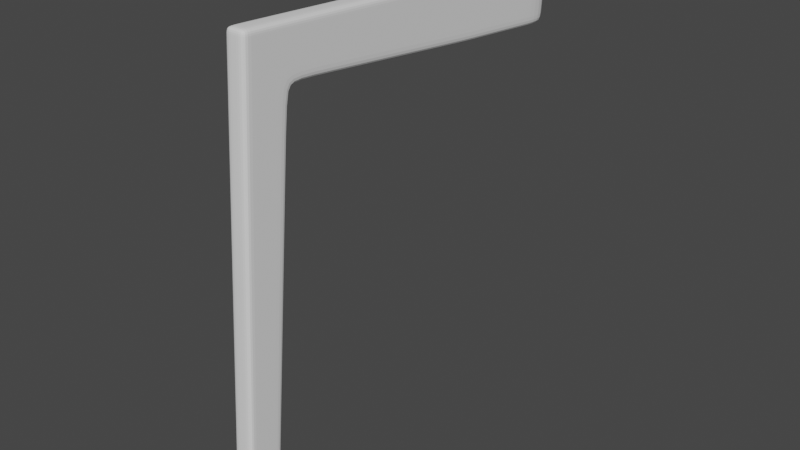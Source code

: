 # Source: Chair.blend  (saved by Blender 2.93.21; exported with 4.5.12 LTS)
import bpy
from mathutils import Matrix  # noqa: F401  (used for matrix-valued properties, if any)

bpy.ops.wm.read_factory_settings(use_empty=True)
scene = bpy.context.scene
scene.name = 'Scene'

# ---- collections
col_collection = bpy.data.collections.new('Collection'); scene.collection.children.link(col_collection)
col_referance_images = bpy.data.collections.new('Referance Images'); col_collection.children.link(col_referance_images)
col_chair = bpy.data.collections.new('Chair'); col_collection.children.link(col_chair)

# ---- world
world_world = bpy.data.worlds.new('World'); scene.world = world_world
world_world.use_nodes = True; world_world.node_tree.nodes.clear()
_N = world_world.node_tree.nodes; _L = world_world.node_tree.links
n0 = _N.new('ShaderNodeOutputWorld'); n0.name = 'World Output'; n0.location = (300, 300)
n1 = _N.new('ShaderNodeBackground'); n1.name = 'Background'; n1.location = (10, 300)
n1.inputs[0].default_value = (0.05088, 0.05088, 0.05088, 1.0)
_L.new(n1.outputs[0], n0.inputs[0])
n0.is_active_output = True
world_world.color = (0.05088, 0.05088, 0.05088)
world_world.use_sun_shadow = False
world_world.sun_shadow_jitter_overblur = 0.0

# ---- meshes
me_cube = bpy.data.meshes.new('Cube')
me_cube.from_pydata([(-1.056, -23.49, -1.02), (-1.056, -20.57, 46.28), (-1.056, -19.91, -1.02), (1.056, -23.49, -1.02), (1.056, -20.57, 46.28), (1.056, -19.91, -1.02), (-1.056, -21.02, 38.99), (-1.056, -16.29, 38.77), (1.056, -16.29, 38.77), (1.056, -21.02, 38.99), (-1.056, -16.09, 40.9), (1.056, -16.09, 40.9), (-1.056, 6.906, 44.83), (1.056, 6.906, 44.83), (-1.056, 6.407, 38.59), (1.056, 6.407, 38.59), (-1.056, -20.82, 42.2), (1.056, -20.82, 42.2), (-1.056, 6.506, 39.68), (1.056, 6.506, 39.68), (-1.056, -20.59, -1.02), (-1.056, -16.56, 46.08), (1.056, -20.59, -1.02), (1.056, -16.56, 46.08), (1.056, -17.18, 38.82), (-1.056, -17.18, 38.82), (1.056, -16.91, 42.01), (-1.056, -16.91, 42.01), (-1.056, -22.87, -1.02), (1.056, -19.72, 46.24), (1.056, -20.2, 38.95), (1.056, -19.99, 42.16), (-1.056, -19.72, 46.24), (1.056, -22.87, -1.02), (-1.056, -20.2, 38.95), (-1.056, -19.99, 42.16), (-1.056, -19.82, -0.02104), (1.056, -19.82, -0.02104), (1.056, -23.43, -0.01568), (-1.056, -23.43, -0.01568), (-1.056, -20.5, -0.02002), (1.056, -20.5, -0.02002), (-1.056, -22.8, -0.01661), (1.056, -22.8, -0.01661), (1.056, -13.31, 45.91), (-1.056, -13.31, 45.91), (-1.056, -13.78, 40.67), (1.056, -13.78, 40.67), (1.056, -13.68, 41.73), (-1.056, -13.68, 41.73), (-1.056, 14.76, 44.17), (1.056, 14.76, 44.17), (-1.056, 14.36, 39.02), (-1.056, 14.26, 37.93), (1.056, 14.36, 39.02), (1.056, 14.26, 37.93), (-1.056, 20.37, 43.7), (1.056, 20.37, 43.7), (-1.056, 19.97, 38.55), (-1.056, 19.87, 37.46), (1.056, 19.97, 38.55), (1.056, 19.87, 37.46), (-1.056, 7.988, 44.74), (-1.056, 7.588, 39.59), (1.056, 7.489, 38.5), (1.056, 7.588, 39.59), (1.056, 7.988, 44.74), (-1.056, 7.489, 38.5), (1.056, 16.17, 38.87), (1.056, 16.57, 44.02), (-1.056, 16.07, 37.78), (1.056, 16.07, 37.78), (-1.056, 16.17, 38.87), (-1.056, 16.57, 44.02), (-1.056, -20.62, 45.55), (1.056, -20.62, 45.55), (-1.056, 6.834, 43.91), (1.056, 6.834, 43.91), (1.056, -16.63, 45.34), (-1.056, -16.63, 45.34), (-1.056, -19.76, 45.5), (1.056, -19.76, 45.5), (1.056, -13.38, 45.15), (-1.056, -13.38, 45.15), (-1.056, 14.69, 43.24), (1.056, 14.69, 43.24), (-1.056, 20.3, 42.77), (1.056, 20.3, 42.77), (1.056, 7.916, 43.81), (-1.056, 7.916, 43.81), (-1.056, 16.5, 43.09), (1.056, 16.5, 43.09), (1.056, -20.66, 44.94), (-1.056, 6.775, 43.14), (1.056, 6.775, 43.14), (1.056, -16.68, 44.74), (-1.056, -16.68, 44.74), (-1.056, -19.81, 44.89), (1.056, -19.81, 44.89), (-1.056, -13.43, 44.53), (-1.056, 14.63, 42.48), (1.056, 14.63, 42.48), (-1.056, 20.24, 42.0), (1.056, 20.24, 42.0), (-1.056, 7.856, 43.05), (-1.056, 16.44, 42.32), (-1.056, -20.66, 44.94), (1.056, -13.43, 44.53), (1.056, 7.856, 43.05), (1.056, 16.44, 42.32), (-1.192e-07, -19.91, -1.02), (-1.192e-07, -23.49, -1.02), (-1.192e-07, -20.57, 46.28), (-1.192e-07, -21.02, 38.99), (-1.192e-07, -16.29, 38.77), (-1.192e-07, -16.09, 40.9), (-1.192e-07, 6.906, 44.83), (-1.192e-07, 6.407, 38.59), (-1.192e-07, -20.82, 42.2), (-1.192e-07, -16.56, 46.08), (-1.192e-07, -20.59, -1.02), (-1.192e-07, -19.72, 46.24), (-1.192e-07, -22.87, -1.02), (-1.192e-07, -19.82, -0.02104), (-1.192e-07, -23.43, -0.01568), (-1.192e-07, -13.78, 40.67), (-1.192e-07, -13.31, 45.91), (-1.192e-07, 14.76, 44.17), (-1.192e-07, 14.26, 37.93), (-1.192e-07, 20.37, 43.7), (-1.192e-07, 19.87, 37.46), (-1.192e-07, 19.97, 38.55), (-1.192e-07, 7.489, 38.5), (-1.192e-07, 7.988, 44.74), (-1.192e-07, 16.57, 44.02), (-1.192e-07, 16.07, 37.78), (-1.192e-07, 20.3, 42.77), (-1.192e-07, -20.62, 45.55), (-1.192e-07, -20.66, 44.94), (-1.192e-07, 20.24, 42.0)], [], [(126, 44, 13, 116), (81, 29, 4, 75), (137, 112, 1, 74), (122, 33, 3, 111), (121, 32, 1, 112), (124, 113, 6, 39), (43, 30, 9, 38), (123, 114, 8, 37), (40, 25, 7, 36), (113, 118, 16, 6), (30, 31, 17, 9), (114, 115, 11, 8), (25, 27, 10, 7), (65, 64, 55, 54), (83, 45, 12, 76), (125, 46, 14, 117), (48, 47, 15, 19), (107, 48, 19, 94), (46, 49, 18, 14), (89, 62, 50, 84), (34, 35, 27, 25), (8, 11, 26, 24), (42, 34, 25, 40), (37, 8, 24, 41), (110, 5, 22, 120), (80, 32, 21, 79), (74, 1, 32, 80), (39, 6, 34, 42), (6, 16, 35, 34), (24, 26, 31, 30), (41, 24, 30, 43), (119, 21, 32, 121), (120, 22, 33, 122), (78, 23, 29, 81), (22, 41, 43, 33), (0, 39, 42, 28), (5, 37, 41, 22), (28, 42, 40, 20), (20, 40, 36, 2), (110, 123, 37, 5), (33, 43, 38, 3), (111, 124, 39, 0), (10, 27, 49, 46), (95, 26, 48, 107), (26, 11, 47, 48), (115, 10, 46, 125), (79, 21, 45, 83), (119, 23, 44, 126), (135, 70, 59, 130), (109, 68, 60, 103), (133, 66, 51, 127), (108, 65, 54, 101), (132, 67, 53, 128), (67, 63, 52, 53), (136, 129, 57, 87), (130, 131, 60, 61), (70, 72, 58, 59), (90, 73, 56, 86), (68, 71, 61, 60), (134, 69, 57, 129), (14, 18, 63, 67), (117, 14, 67, 132), (94, 19, 65, 108), (116, 13, 66, 133), (76, 12, 62, 89), (19, 15, 64, 65), (127, 51, 69, 134), (54, 55, 71, 68), (84, 50, 73, 90), (53, 52, 72, 70), (101, 54, 68, 109), (128, 53, 70, 135), (51, 85, 91, 69), (100, 84, 90, 105), (93, 76, 89, 104), (13, 77, 88, 66), (105, 90, 86, 102), (139, 136, 87, 103), (66, 88, 85, 51), (69, 91, 87, 57), (96, 79, 83, 99), (23, 78, 82, 44), (95, 78, 81, 98), (106, 74, 80, 97), (97, 80, 79, 96), (104, 89, 84, 100), (44, 82, 77, 13), (99, 83, 76, 93), (138, 137, 74, 106), (98, 81, 75, 92), (31, 98, 92, 17), (118, 138, 106, 16), (49, 99, 93, 18), (63, 104, 100, 52), (35, 97, 96, 27), (16, 106, 97, 35), (26, 95, 98, 31), (27, 96, 99, 49), (131, 139, 103, 60), (72, 105, 102, 58), (18, 93, 104, 63), (52, 100, 105, 72), (85, 101, 109, 91), (77, 94, 108, 88), (88, 108, 101, 85), (91, 109, 103, 87), (78, 95, 107, 82), (82, 107, 94, 77), (58, 102, 139, 131), (17, 92, 138, 118), (92, 75, 137, 138), (102, 86, 136, 139), (55, 128, 135, 71), (50, 127, 134, 73), (12, 116, 133, 62), (15, 117, 132, 64), (73, 134, 129, 56), (59, 58, 131, 130), (86, 56, 129, 136), (64, 132, 128, 55), (62, 133, 127, 50), (71, 135, 130, 61), (21, 119, 126, 45), (11, 115, 125, 47), (3, 38, 124, 111), (2, 36, 123, 110), (20, 120, 122, 28), (23, 119, 121, 29), (2, 110, 120, 20), (47, 125, 117, 15), (7, 10, 115, 114), (9, 17, 118, 113), (36, 7, 114, 123), (38, 9, 113, 124), (29, 121, 112, 4), (28, 122, 111, 0), (75, 4, 112, 137), (45, 126, 116, 12)])
_uv = me_cube.uv_layers.new(name='UVMap')
_uv.uv.foreach_set('vector', [0.75, 0.5, 0.625, 0.5, 0.625, 0.5, 0.75, 0.5, 0.6211, 0.7067, 0.625, 0.7067, 0.625, 0.75, 0.6211, 0.75, 0.6211, 0.875, 0.625, 0.875, 0.625, 1.0, 0.6211, 1.0, 0.25, 0.7067, 0.375, 0.7067, 0.375, 0.75, 0.25, 0.75, 0.75, 0.7067, 0.875, 0.7067, 0.875, 0.75, 0.75, 0.75, 0.3803, 0.875, 0.5865, 0.875, 0.5865, 1.0, 0.3803, 1.0, 0.3803, 0.7067, 0.5865, 0.7067, 0.5865, 0.75, 0.3803, 0.75, 0.3803, 0.375, 0.5865, 0.375, 0.5865, 0.5, 0.3803, 0.5, 0.3803, 0.2027, 0.5865, 0.2027, 0.5865, 0.25, 0.3803, 0.25, 0.5865, 0.875, 0.6034, 0.875, 0.6034, 1.0, 0.5865, 1.0, 0.5865, 0.7067, 0.6034, 0.7067, 0.6034, 0.75, 0.5865, 0.75, 0.5865, 0.375, 0.5978, 0.375, 0.5978, 0.5, 0.5865, 0.5, 0.5865, 0.2027, 0.6034, 0.2027, 0.5978, 0.25, 0.5865, 0.25, 0.6028, 0.5, 0.597, 0.5, 0.597, 0.5, 0.6028, 0.5, 0.6211, 0.25, 0.625, 0.25, 0.625, 0.25, 0.621, 0.25, 0.5977, 0.375, 0.5977, 0.25, 0.597, 0.25, 0.597, 0.375, 0.6033, 0.5, 0.5977, 0.5, 0.597, 0.5, 0.6028, 0.5, 0.6179, 0.5, 0.6033, 0.5, 0.6028, 0.5, 0.6177, 0.5, 0.5977, 0.25, 0.6033, 0.25, 0.6028, 0.25, 0.597, 0.25, 0.621, 0.25, 0.625, 0.25, 0.625, 0.25, 0.621, 0.25, 0.5865, 0.04334, 0.6034, 0.04334, 0.6034, 0.2027, 0.5865, 0.2027, 0.5865, 0.5, 0.5978, 0.5, 0.6034, 0.5473, 0.5865, 0.5473, 0.3803, 0.04334, 0.5865, 0.04334, 0.5865, 0.2027, 0.3803, 0.2027, 0.3803, 0.5, 0.5865, 0.5, 0.5865, 0.5473, 0.3803, 0.5473, 0.25, 0.5, 0.375, 0.5, 0.375, 0.5473, 0.25, 0.5473, 0.6211, 0.04334, 0.625, 0.04334, 0.625, 0.2027, 0.6211, 0.2027, 0.6211, 0.0, 0.625, 0.0, 0.625, 0.04334, 0.6211, 0.04334, 0.3803, 0.0, 0.5865, 0.0, 0.5865, 0.04334, 0.3803, 0.04334, 0.5865, 0.0, 0.6034, 0.0, 0.6034, 0.04334, 0.5865, 0.04334, 0.5865, 0.5473, 0.6034, 0.5473, 0.6034, 0.7067, 0.5865, 0.7067, 0.3803, 0.5473, 0.5865, 0.5473, 0.5865, 0.7067, 0.3803, 0.7067, 0.75, 0.5473, 0.875, 0.5473, 0.875, 0.7067, 0.75, 0.7067, 0.25, 0.5473, 0.375, 0.5473, 0.375, 0.7067, 0.25, 0.7067, 0.6211, 0.5473, 0.625, 0.5473, 0.625, 0.7067, 0.6211, 0.7067, 0.375, 0.5473, 0.3803, 0.5473, 0.3803, 0.7067, 0.375, 0.7067, 0.375, 0.0, 0.3803, 0.0, 0.3803, 0.04334, 0.375, 0.04334, 0.375, 0.5, 0.3803, 0.5, 0.3803, 0.5473, 0.375, 0.5473, 0.375, 0.04334, 0.3803, 0.04334, 0.3803, 0.2027, 0.375, 0.2027, 0.375, 0.2027, 0.3803, 0.2027, 0.3803, 0.25, 0.375, 0.25, 0.375, 0.375, 0.3803, 0.375, 0.3803, 0.5, 0.375, 0.5, 0.375, 0.7067, 0.3803, 0.7067, 0.3803, 0.75, 0.375, 0.75, 0.375, 0.875, 0.3803, 0.875, 0.3803, 1.0, 0.375, 1.0, 0.5978, 0.25, 0.6034, 0.2027, 0.6033, 0.25, 0.5977, 0.25, 0.6179, 0.5473, 0.6034, 0.5473, 0.6033, 0.5, 0.6179, 0.5, 0.6034, 0.5473, 0.5978, 0.5, 0.5977, 0.5, 0.6033, 0.5, 0.5978, 0.375, 0.5978, 0.25, 0.5977, 0.25, 0.5977, 0.375, 0.6211, 0.2027, 0.625, 0.2027, 0.625, 0.25, 0.6211, 0.25, 0.75, 0.5473, 0.625, 0.5473, 0.625, 0.5, 0.75, 0.5, 0.597, 0.375, 0.597, 0.25, 0.597, 0.25, 0.597, 0.375, 0.6177, 0.5, 0.6028, 0.5, 0.6028, 0.5, 0.6177, 0.5, 0.75, 0.5, 0.625, 0.5, 0.625, 0.5, 0.75, 0.5, 0.6177, 0.5, 0.6028, 0.5, 0.6028, 0.5, 0.6177, 0.5, 0.597, 0.375, 0.597, 0.25, 0.597, 0.25, 0.597, 0.375, 0.597, 0.25, 0.6028, 0.25, 0.6028, 0.25, 0.597, 0.25, 0.621, 0.375, 0.625, 0.375, 0.625, 0.5, 0.621, 0.5, 0.597, 0.375, 0.6028, 0.375, 0.6028, 0.5, 0.597, 0.5, 0.597, 0.25, 0.6028, 0.25, 0.6028, 0.25, 0.597, 0.25, 0.621, 0.25, 0.625, 0.25, 0.625, 0.25, 0.621, 0.25, 0.6028, 0.5, 0.597, 0.5, 0.597, 0.5, 0.6028, 0.5, 0.75, 0.5, 0.625, 0.5, 0.625, 0.5, 0.75, 0.5, 0.597, 0.25, 0.6028, 0.25, 0.6028, 0.25, 0.597, 0.25, 0.597, 0.375, 0.597, 0.25, 0.597, 0.25, 0.597, 0.375, 0.6177, 0.5, 0.6028, 0.5, 0.6028, 0.5, 0.6177, 0.5, 0.75, 0.5, 0.625, 0.5, 0.625, 0.5, 0.75, 0.5, 0.621, 0.25, 0.625, 0.25, 0.625, 0.25, 0.621, 0.25, 0.6028, 0.5, 0.597, 0.5, 0.597, 0.5, 0.6028, 0.5, 0.75, 0.5, 0.625, 0.5, 0.625, 0.5, 0.75, 0.5, 0.6028, 0.5, 0.597, 0.5, 0.597, 0.5, 0.6028, 0.5, 0.621, 0.25, 0.625, 0.25, 0.625, 0.25, 0.621, 0.25, 0.597, 0.25, 0.6028, 0.25, 0.6028, 0.25, 0.597, 0.25, 0.6177, 0.5, 0.6028, 0.5, 0.6028, 0.5, 0.6177, 0.5, 0.597, 0.375, 0.597, 0.25, 0.597, 0.25, 0.597, 0.375, 0.625, 0.5, 0.621, 0.5, 0.621, 0.5, 0.625, 0.5, 0.6177, 0.25, 0.621, 0.25, 0.621, 0.25, 0.6177, 0.25, 0.6177, 0.25, 0.621, 0.25, 0.621, 0.25, 0.6177, 0.25, 0.625, 0.5, 0.621, 0.5, 0.621, 0.5, 0.625, 0.5, 0.6177, 0.25, 0.621, 0.25, 0.621, 0.25, 0.6177, 0.25, 0.6177, 0.375, 0.621, 0.375, 0.621, 0.5, 0.6177, 0.5, 0.625, 0.5, 0.621, 0.5, 0.621, 0.5, 0.625, 0.5, 0.625, 0.5, 0.621, 0.5, 0.621, 0.5, 0.625, 0.5, 0.6179, 0.2027, 0.6211, 0.2027, 0.6211, 0.25, 0.6179, 0.25, 0.625, 0.5473, 0.6211, 0.5473, 0.6211, 0.5, 0.625, 0.5, 0.6179, 0.5473, 0.6211, 0.5473, 0.6211, 0.7067, 0.6179, 0.7067, 0.6179, 0.0, 0.6211, 0.0, 0.6211, 0.04334, 0.6179, 0.04334, 0.6179, 0.04334, 0.6211, 0.04334, 0.6211, 0.2027, 0.6179, 0.2027, 0.6177, 0.25, 0.621, 0.25, 0.621, 0.25, 0.6177, 0.25, 0.625, 0.5, 0.6211, 0.5, 0.621, 0.5, 0.625, 0.5, 0.6179, 0.25, 0.6211, 0.25, 0.621, 0.25, 0.6177, 0.25, 0.6179, 0.875, 0.6211, 0.875, 0.6211, 1.0, 0.6179, 1.0, 0.6179, 0.7067, 0.6211, 0.7067, 0.6211, 0.75, 0.6179, 0.75, 0.6034, 0.7067, 0.6179, 0.7067, 0.6179, 0.75, 0.6034, 0.75, 0.6034, 0.875, 0.6179, 0.875, 0.6179, 1.0, 0.6034, 1.0, 0.6033, 0.25, 0.6179, 0.25, 0.6177, 0.25, 0.6028, 0.25, 0.6028, 0.25, 0.6177, 0.25, 0.6177, 0.25, 0.6028, 0.25, 0.6034, 0.04334, 0.6179, 0.04334, 0.6179, 0.2027, 0.6034, 0.2027, 0.6034, 0.0, 0.6179, 0.0, 0.6179, 0.04334, 0.6034, 0.04334, 0.6034, 0.5473, 0.6179, 0.5473, 0.6179, 0.7067, 0.6034, 0.7067, 0.6034, 0.2027, 0.6179, 0.2027, 0.6179, 0.25, 0.6033, 0.25, 0.6028, 0.375, 0.6177, 0.375, 0.6177, 0.5, 0.6028, 0.5, 0.6028, 0.25, 0.6177, 0.25, 0.6177, 0.25, 0.6028, 0.25, 0.6028, 0.25, 0.6177, 0.25, 0.6177, 0.25, 0.6028, 0.25, 0.6028, 0.25, 0.6177, 0.25, 0.6177, 0.25, 0.6028, 0.25, 0.621, 0.5, 0.6177, 0.5, 0.6177, 0.5, 0.621, 0.5, 0.621, 0.5, 0.6177, 0.5, 0.6177, 0.5, 0.621, 0.5, 0.621, 0.5, 0.6177, 0.5, 0.6177, 0.5, 0.621, 0.5, 0.621, 0.5, 0.6177, 0.5, 0.6177, 0.5, 0.621, 0.5, 0.6211, 0.5473, 0.6179, 0.5473, 0.6179, 0.5, 0.6211, 0.5, 0.6211, 0.5, 0.6179, 0.5, 0.6177, 0.5, 0.621, 0.5, 0.6028, 0.25, 0.6177, 0.25, 0.6177, 0.375, 0.6028, 0.375, 0.6034, 0.75, 0.6179, 0.75, 0.6179, 0.875, 0.6034, 0.875, 0.6179, 0.75, 0.6211, 0.75, 0.6211, 0.875, 0.6179, 0.875, 0.6177, 0.25, 0.621, 0.25, 0.621, 0.375, 0.6177, 0.375, 0.597, 0.5, 0.597, 0.375, 0.597, 0.375, 0.597, 0.5, 0.875, 0.5, 0.75, 0.5, 0.75, 0.5, 0.875, 0.5, 0.875, 0.5, 0.75, 0.5, 0.75, 0.5, 0.875, 0.5, 0.597, 0.5, 0.597, 0.375, 0.597, 0.375, 0.597, 0.5, 0.875, 0.5, 0.75, 0.5, 0.75, 0.5, 0.875, 0.5, 0.597, 0.25, 0.6028, 0.25, 0.6028, 0.375, 0.597, 0.375, 0.621, 0.25, 0.625, 0.25, 0.625, 0.375, 0.621, 0.375, 0.597, 0.5, 0.597, 0.375, 0.597, 0.375, 0.597, 0.5, 0.875, 0.5, 0.75, 0.5, 0.75, 0.5, 0.875, 0.5, 0.597, 0.5, 0.597, 0.375, 0.597, 0.375, 0.597, 0.5, 0.875, 0.5473, 0.75, 0.5473, 0.75, 0.5, 0.875, 0.5, 0.5978, 0.5, 0.5978, 0.375, 0.5977, 0.375, 0.5977, 0.5, 0.375, 0.75, 0.3803, 0.75, 0.3803, 0.875, 0.375, 0.875, 0.375, 0.25, 0.3803, 0.25, 0.3803, 0.375, 0.375, 0.375, 0.125, 0.5473, 0.25, 0.5473, 0.25, 0.7067, 0.125, 0.7067, 0.625, 0.5473, 0.75, 0.5473, 0.75, 0.7067, 0.625, 0.7067, 0.125, 0.5, 0.25, 0.5, 0.25, 0.5473, 0.125, 0.5473, 0.5977, 0.5, 0.5977, 0.375, 0.597, 0.375, 0.597, 0.5, 0.5865, 0.25, 0.5978, 0.25, 0.5978, 0.375, 0.5865, 0.375, 0.5865, 0.75, 0.6034, 0.75, 0.6034, 0.875, 0.5865, 0.875, 0.3803, 0.25, 0.5865, 0.25, 0.5865, 0.375, 0.3803, 0.375, 0.3803, 0.75, 0.5865, 0.75, 0.5865, 0.875, 0.3803, 0.875, 0.625, 0.7067, 0.75, 0.7067, 0.75, 0.75, 0.625, 0.75, 0.125, 0.7067, 0.25, 0.7067, 0.25, 0.75, 0.125, 0.75, 0.6211, 0.75, 0.625, 0.75, 0.625, 0.875, 0.6211, 0.875, 0.875, 0.5, 0.75, 0.5, 0.75, 0.5, 0.875, 0.5])
me_cube.use_remesh_fix_poles = True
me_cube.use_remesh_preserve_attributes = False
me_cube.update()

# ---- objects
ob_front_ortographic_reference = bpy.data.objects.new('Front Ortographic reference ', None)
ob_right_ortographic_reference = bpy.data.objects.new('Right Ortographic reference ', None)
ob_top_ortographic_reference = bpy.data.objects.new('Top Ortographic reference ', None)
ob_chair = bpy.data.objects.new('Chair', me_cube)

# ---- transforms, parenting, visibility, modifiers, constraints
ob_front_ortographic_reference.location = (0.0, 2.485, 2.034)
ob_front_ortographic_reference.rotation_euler = (1.571, -0.0, -0.0)
ob_front_ortographic_reference.empty_display_type = 'IMAGE'
ob_front_ortographic_reference.empty_display_size = 5.0
ob_front_ortographic_reference.use_empty_image_alpha = True
ob_front_ortographic_reference.color = (1.0, 1.0, 1.0, 0.5)
ob_front_ortographic_reference.hide_select = True
ob_right_ortographic_reference.location = (-2.532, 0.0, 2.034)
ob_right_ortographic_reference.rotation_euler = (1.571, -0.0, 1.571)
ob_right_ortographic_reference.empty_display_type = 'IMAGE'
ob_right_ortographic_reference.empty_display_size = 5.0
ob_right_ortographic_reference.use_empty_image_alpha = True
ob_right_ortographic_reference.color = (1.0, 1.0, 1.0, 0.5)
ob_right_ortographic_reference.hide_select = True
ob_top_ortographic_reference.location = (0.0, 0.0, 0.0)
ob_top_ortographic_reference.empty_display_type = 'IMAGE'
ob_top_ortographic_reference.empty_display_size = 5.0
ob_top_ortographic_reference.use_empty_image_alpha = True
ob_top_ortographic_reference.color = (1.0, 1.0, 1.0, 0.5)
ob_top_ortographic_reference.hide_select = True
ob_chair.location = (-1.271, -6.776e-09, 0.05043)
ob_chair.scale = (0.04951, 0.04951, 0.04951)
_m = ob_chair.modifiers.new('Subdivision', 'SUBSURF')
_m.levels = 3

# ---- collection membership
col_referance_images.objects.link(ob_front_ortographic_reference)
col_referance_images.objects.link(ob_right_ortographic_reference)
col_referance_images.objects.link(ob_top_ortographic_reference)
col_chair.objects.link(ob_chair)

# ---- scene / render settings (as saved in the file)
scene.frame_start = 1; scene.frame_end = 250; scene.frame_set(1)
scene.render.engine = 'BLENDER_EEVEE_NEXT'
scene.cycles.use_denoising = False
scene.cycles.samples = 128
scene.cycles.sampling_pattern = 'TABULATED_SOBOL'
scene.cycles.use_adaptive_sampling = False
scene.cycles.use_light_tree = False
scene.view_settings.view_transform = 'Filmic'
bpy.context.view_layer.update()

# ---- added for rendering (the .blend has no active camera and no usable light): camera, sun
cam_auto = bpy.data.cameras.new('AutoCamera')
cam_auto.lens = 50.0
cam_auto.sensor_width = 36.0
cam_auto.clip_end = 1000.0
ob_auto_camera = bpy.data.objects.new('AutoCamera', cam_auto)
scene.collection.objects.link(ob_auto_camera)
ob_auto_camera.location = (1.68531, -3.62476, 3.53598)
ob_auto_camera.rotation_euler = (1.09748, -7.21219e-08, 0.694738)
scene.camera = ob_auto_camera
light_auto_sun = bpy.data.lights.new('AutoSun', 'SUN')
light_auto_sun.energy = 3.0
light_auto_sun.angle = 0.0523599
ob_auto_sun = bpy.data.objects.new('AutoSun', light_auto_sun)
scene.collection.objects.link(ob_auto_sun)
ob_auto_sun.rotation_euler = (0.872665, 0.174533, 0.523599)
bpy.context.view_layer.update()
